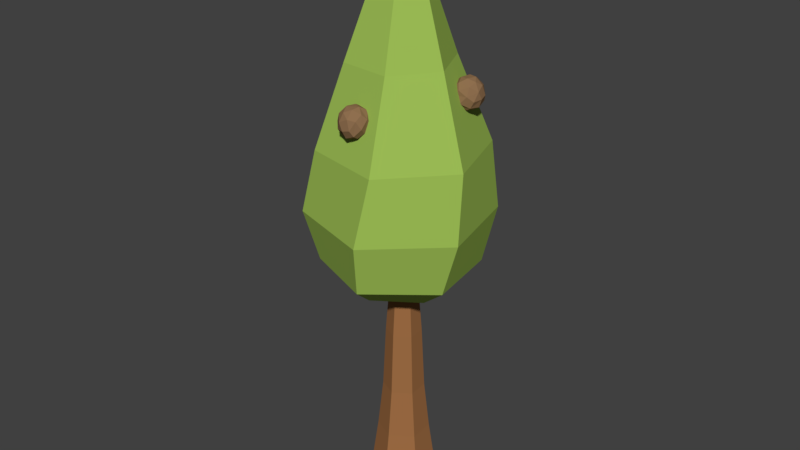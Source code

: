 # Source: MeatballTree_Adult.blend  (saved by Blender 2.79.0; exported with 4.5.12 LTS)
import bpy
from mathutils import Matrix  # noqa: F401  (used for matrix-valued properties, if any)

bpy.ops.wm.read_factory_settings(use_empty=True)
scene = bpy.context.scene
scene.name = 'Scene'

# ---- collections
col_collection_1 = bpy.data.collections.new('Collection 1'); scene.collection.children.link(col_collection_1)

# ---- materials (node trees are filled in below, after node groups)
mat_meatball = bpy.data.materials.new('Meatball')
mat_meatball.alpha_threshold = 0.0
mat_meatball.use_transparent_shadow = False
mat_meatball.diffuse_color = (0.2738, 0.1579, 0.07874, 1.0)
mat_meatball.roughness = 0.5
mat_meatballtree_green = bpy.data.materials.new('MeatballTree_Green')
mat_meatballtree_green.alpha_threshold = 0.0
mat_meatballtree_green.use_transparent_shadow = False
mat_meatballtree_green.diffuse_color = (0.3396, 0.5173, 0.09216, 1.0)
mat_meatballtree_green.roughness = 0.5
mat_meatballtree_brown = bpy.data.materials.new('MeatballTree_Brown')
mat_meatballtree_brown.alpha_threshold = 0.0
mat_meatballtree_brown.use_transparent_shadow = False
mat_meatballtree_brown.diffuse_color = (0.3506, 0.1559, 0.05916, 1.0)
mat_meatballtree_brown.roughness = 0.5

# ---- material node trees

# ---- world
world_world = bpy.data.worlds.new('World'); scene.world = world_world
world_world.color = (0.05088, 0.05088, 0.05088)
world_world.use_sun_shadow = False
world_world.sun_shadow_jitter_overblur = 0.0
world_world.cycles.sampling_method = 'MANUAL'

# ---- meshes
me_icosphere_001 = bpy.data.meshes.new('Icosphere.001')
me_icosphere_001.from_pydata([(0.4949, 1.911, 0.6485), (0.792, 1.705, 0.6252), (0.615, 1.77, 0.3054), (0.2816, 1.774, 0.378), (0.2328, 1.71, 0.7545), (0.5655, 1.668, 0.8734), (0.8022, 1.415, 0.5901), (0.6302, 1.501, 0.2468), (0.2716, 1.521, 0.3024), (0.2092, 1.448, 0.6661), (0.5432, 1.39, 0.832), (0.4877, 1.354, 0.5169), (0.5126, 1.898, 0.4471), (0.6544, 1.871, 0.5926), (0.7263, 1.769, 0.4405), (0.7242, 1.713, 0.7657), (0.5828, 1.834, 0.7761), (0.3456, 1.885, 0.5597), (0.4301, 1.804, 0.3126), (0.3765, 1.843, 0.763), (0.2198, 1.778, 0.5903), (0.3814, 1.711, 0.8663), (0.7527, 1.514, 0.7824), (0.5578, 1.51, 0.8813), (0.7978, 1.577, 0.3933), (0.8367, 1.536, 0.611), (0.4354, 1.646, 0.2121), (0.636, 1.627, 0.2375), (0.1523, 1.623, 0.4985), (0.2482, 1.644, 0.3104), (0.3345, 1.525, 0.8701), (0.1882, 1.567, 0.72), (0.6933, 1.374, 0.7495), (0.7663, 1.429, 0.4144), (0.4642, 1.499, 0.2259), (0.1957, 1.479, 0.4497), (0.3389, 1.39, 0.7857), (0.6585, 1.342, 0.6117), (0.4643, 1.337, 0.7064), (0.6196, 1.393, 0.3893), (0.4026, 1.423, 0.3456), (0.3047, 1.387, 0.5427), (-0.03473, -1.748, 2.239), (-0.2851, -1.511, 2.129), (-0.1758, -1.759, 1.875), (0.1575, -1.811, 1.928), (0.2752, -1.593, 2.222), (-0.02045, -1.42, 2.318), (-0.2429, -1.278, 1.956), (-0.1461, -1.554, 1.693), (0.2057, -1.634, 1.738), (0.3365, -1.417, 2.016), (0.0501, -1.208, 2.145), (0.0625, -1.339, 1.851), (-0.08019, -1.827, 2.057), (-0.1897, -1.701, 2.176), (-0.2625, -1.668, 1.997), (-0.1994, -1.468, 2.252), (-0.08505, -1.602, 2.315), (0.1013, -1.805, 2.143), (-0.002252, -1.83, 1.891), (0.1109, -1.666, 2.301), (0.249, -1.731, 2.112), (0.1483, -1.505, 2.326), (-0.1849, -1.284, 2.17), (0.01976, -1.283, 2.247), (-0.3008, -1.509, 1.864), (-0.2969, -1.362, 2.035), (0.008577, -1.741, 1.726), (-0.1781, -1.664, 1.747), (0.331, -1.659, 1.954), (0.2052, -1.74, 1.804), (0.231, -1.357, 2.236), (0.3414, -1.499, 2.121), (-0.1047, -1.196, 2.071), (-0.2378, -1.381, 1.809), (0.01181, -1.604, 1.668), (0.3102, -1.548, 1.842), (0.2407, -1.28, 2.097), (-0.08598, -1.242, 1.934), (0.1176, -1.242, 2.007), (-0.09252, -1.399, 1.764), (0.105, -1.498, 1.732), (0.2371, -1.4, 1.883), (-1.944, -0.6797, -0.8727), (-1.992, -0.3217, -0.8962), (-1.921, -0.4965, -1.216), (-1.7, -0.7456, -1.143), (-1.619, -0.7382, -0.7667), (-1.812, -0.4641, -0.6479), (-1.785, -0.1188, -0.9314), (-1.732, -0.3041, -1.275), (-1.506, -0.583, -1.219), (-1.409, -0.5792, -0.8552), (-1.591, -0.2931, -0.6895), (-1.528, -0.3105, -1.005), (-1.947, -0.6581, -1.074), (-2.022, -0.5348, -0.9286), (-1.995, -0.4134, -1.081), (-1.952, -0.3768, -0.7557), (-1.947, -0.5631, -0.7452), (-1.825, -0.7728, -0.9615), (-1.822, -0.656, -1.209), (-1.815, -0.7218, -0.7581), (-1.661, -0.7939, -0.9308), (-1.72, -0.6288, -0.6549), (-1.824, -0.2215, -0.739), (-1.69, -0.3629, -0.6401), (-1.901, -0.231, -1.128), (-1.897, -0.1743, -0.9104), (-1.708, -0.5454, -1.309), (-1.83, -0.3848, -1.284), (-1.501, -0.7397, -1.023), (-1.581, -0.6826, -1.211), (-1.551, -0.5387, -0.6512), (-1.484, -0.6751, -0.8012), (-1.68, -0.1713, -0.772), (-1.771, -0.155, -1.107), (-1.619, -0.4257, -1.295), (-1.423, -0.6102, -1.072), (-1.454, -0.4442, -0.7357), (-1.634, -0.1762, -0.9098), (-1.5, -0.3163, -0.8151), (-1.645, -0.2391, -1.132), (-1.521, -0.4195, -1.176), (-1.429, -0.4679, -0.9787), (-0.2104, 0.2717, 4.919), (-0.4293, 0.8908, 2.906), (-0.4413, 1.568, 1.096), (-0.4367, 1.829, -0.3479), (-0.2454, 1.545, -1.533), (0.2134, 0.2801, 4.919), (0.6995, 0.7738, 2.906), (1.311, 1.193, 1.096), (1.49, 1.236, -0.3476), (0.4327, -0.08269, 4.919), (1.163, -0.2622, 2.906), (1.861, -0.5119, 1.097), (1.941, -0.7288, -0.3469), (0.00782, -0.1358, 5.78), (0.2281, -0.454, 4.919), (0.4969, -1.181, 2.907), (0.6602, -1.841, 1.097), (0.4638, -2.101, -0.3465), (-0.1958, -0.4624, 4.919), (-0.6319, -1.064, 2.906), (-1.092, -1.466, 1.097), (-1.463, -1.509, -0.3468), (-0.415, -0.09961, 4.919), (-1.095, -0.02832, 2.906), (-1.642, 0.239, 1.096), (-1.913, 0.4567, -0.3475), (1.34, 0.9295, -1.533), (1.6, -0.7511, -1.533), (0.2747, -1.817, -1.532), (-1.311, -1.202, -1.533), (-1.571, 0.479, -1.533), (-0.1823, 1.115, -2.09), (0.8407, 0.6301, -2.09), (0.9326, -0.4981, -2.09), (0.001505, -1.142, -2.089), (-1.021, -0.6573, -2.09), (-1.113, 0.4709, -2.09), (-0.4761, 0.2693, -2.449), (-0.4395, -0.1544, -2.449), (-0.1274, 0.5128, -2.45), (-0.05433, -0.3347, -2.449), (0.2944, -0.09117, -2.449), (0.2578, 0.3325, -2.449), (-0.1355, 0.9181, -7.301), (-0.0983, 0.3971, -2.39), (0.6241, 0.5493, -7.301), (0.1899, 0.2572, -2.39), (0.6845, -0.2929, -7.301), (0.2128, -0.06241, -2.39), (-0.01473, -0.7663, -7.301), (-0.05249, -0.242, -2.39), (-0.7743, -0.3975, -7.301), (-0.3407, -0.1021, -2.39), (-0.8346, 0.4447, -7.301), (-0.3636, 0.2175, -2.39), (-0.1168, 0.657, -5.958), (-0.1084, 0.5398, -4.846), (-0.1036, 0.4713, -3.391), (0.2518, 0.2987, -3.391), (0.3092, 0.337, -4.846), (0.4069, 0.4027, -5.958), (0.2801, -0.09537, -3.391), (0.3424, -0.1261, -4.846), (0.4485, -0.1779, -5.958), (-0.04709, -0.3169, -3.391), (-0.04205, -0.3864, -4.846), (-0.03356, -0.5043, -5.958), (-0.4025, -0.1443, -3.391), (-0.4597, -0.1836, -4.846), (-0.5572, -0.25, -5.958), (-0.4307, 0.2498, -3.391), (-0.4929, 0.2795, -4.846), (-0.5988, 0.3306, -5.958), (0.5359, 0.4897, -7.074), (0.5887, -0.2464, -7.074), (-0.02236, -0.66, -7.074), (-0.6861, -0.3377, -7.074), (-0.7389, 0.3983, -7.074), (-0.1279, 0.812, -7.075), (1.435, 0.3794, 2.584), (1.23, 0.1175, 2.442), (1.506, 0.2416, 2.227), (1.531, 0.5768, 2.286), (1.267, 0.6807, 2.546), (1.098, 0.3756, 2.616), (1.022, 0.1484, 2.238), (1.328, 0.2616, 2.017), (1.381, 0.6168, 2.072), (1.12, 0.7339, 2.316), (0.9101, 0.4359, 2.414), (1.081, 0.4573, 2.142), (1.541, 0.3395, 2.416), (1.405, 0.2225, 2.516), (1.402, 0.1493, 2.334), (1.166, 0.1999, 2.558), (1.282, 0.3208, 2.639), (1.497, 0.519, 2.498), (1.564, 0.4186, 2.252), (1.338, 0.5201, 2.634), (1.421, 0.6627, 2.457), (1.172, 0.5485, 2.636), (0.9946, 0.2051, 2.45), (0.9712, 0.4089, 2.526), (1.266, 0.1034, 2.179), (1.097, 0.09838, 2.328), (1.499, 0.4258, 2.076), (1.43, 0.2351, 2.086), (1.368, 0.7417, 2.29), (1.477, 0.6216, 2.153), (1.035, 0.6239, 2.526), (1.185, 0.7425, 2.432), (0.9168, 0.2812, 2.339), (1.145, 0.16, 2.107), (1.371, 0.422, 1.999), (1.276, 0.7158, 2.163), (0.9781, 0.6304, 2.377), (0.9813, 0.3033, 2.21), (0.9596, 0.506, 2.282), (1.161, 0.3063, 2.064), (1.253, 0.5091, 2.047), (1.127, 0.6347, 2.182)], [], [(0, 13, 12), (1, 13, 15), (0, 12, 17), (0, 17, 19), (0, 19, 16), (1, 15, 22), (2, 14, 24), (3, 18, 26), (4, 20, 28), (5, 21, 30), (1, 22, 25), (2, 24, 27), (3, 26, 29), (4, 28, 31), (5, 30, 23), (6, 32, 37), (7, 33, 39), (8, 34, 40), (9, 35, 41), (10, 36, 38), (38, 41, 11), (38, 36, 41), (36, 9, 41), (41, 40, 11), (41, 35, 40), (35, 8, 40), (40, 39, 11), (40, 34, 39), (34, 7, 39), (39, 37, 11), (39, 33, 37), (33, 6, 37), (37, 38, 11), (37, 32, 38), (32, 10, 38), (23, 36, 10), (23, 30, 36), (30, 9, 36), (31, 35, 9), (31, 28, 35), (28, 8, 35), (29, 34, 8), (29, 26, 34), (26, 7, 34), (27, 33, 7), (27, 24, 33), (24, 6, 33), (25, 32, 6), (25, 22, 32), (22, 10, 32), (30, 31, 9), (30, 21, 31), (21, 4, 31), (28, 29, 8), (28, 20, 29), (20, 3, 29), (26, 27, 7), (26, 18, 27), (18, 2, 27), (24, 25, 6), (24, 14, 25), (14, 1, 25), (22, 23, 10), (22, 15, 23), (15, 5, 23), (16, 21, 5), (16, 19, 21), (19, 4, 21), (19, 20, 4), (19, 17, 20), (17, 3, 20), (17, 18, 3), (17, 12, 18), (12, 2, 18), (15, 16, 5), (15, 13, 16), (13, 0, 16), (12, 14, 2), (12, 13, 14), (13, 1, 14), (42, 55, 54), (43, 55, 57), (42, 54, 59), (42, 59, 61), (42, 61, 58), (43, 57, 64), (44, 56, 66), (45, 60, 68), (46, 62, 70), (47, 63, 72), (43, 64, 67), (44, 66, 69), (45, 68, 71), (46, 70, 73), (47, 72, 65), (48, 74, 79), (49, 75, 81), (50, 76, 82), (51, 77, 83), (52, 78, 80), (80, 83, 53), (80, 78, 83), (78, 51, 83), (83, 82, 53), (83, 77, 82), (77, 50, 82), (82, 81, 53), (82, 76, 81), (76, 49, 81), (81, 79, 53), (81, 75, 79), (75, 48, 79), (79, 80, 53), (79, 74, 80), (74, 52, 80), (65, 78, 52), (65, 72, 78), (72, 51, 78), (73, 77, 51), (73, 70, 77), (70, 50, 77), (71, 76, 50), (71, 68, 76), (68, 49, 76), (69, 75, 49), (69, 66, 75), (66, 48, 75), (67, 74, 48), (67, 64, 74), (64, 52, 74), (72, 73, 51), (72, 63, 73), (63, 46, 73), (70, 71, 50), (70, 62, 71), (62, 45, 71), (68, 69, 49), (68, 60, 69), (60, 44, 69), (66, 67, 48), (66, 56, 67), (56, 43, 67), (64, 65, 52), (64, 57, 65), (57, 47, 65), (58, 63, 47), (58, 61, 63), (61, 46, 63), (61, 62, 46), (61, 59, 62), (59, 45, 62), (59, 60, 45), (59, 54, 60), (54, 44, 60), (57, 58, 47), (57, 55, 58), (55, 42, 58), (54, 56, 44), (54, 55, 56), (55, 43, 56), (84, 97, 96), (85, 97, 99), (84, 96, 101), (84, 101, 103), (84, 103, 100), (85, 99, 106), (86, 98, 108), (87, 102, 110), (88, 104, 112), (89, 105, 114), (85, 106, 109), (86, 108, 111), (87, 110, 113), (88, 112, 115), (89, 114, 107), (90, 116, 121), (91, 117, 123), (92, 118, 124), (93, 119, 125), (94, 120, 122), (122, 125, 95), (122, 120, 125), (120, 93, 125), (125, 124, 95), (125, 119, 124), (119, 92, 124), (124, 123, 95), (124, 118, 123), (118, 91, 123), (123, 121, 95), (123, 117, 121), (117, 90, 121), (121, 122, 95), (121, 116, 122), (116, 94, 122), (107, 120, 94), (107, 114, 120), (114, 93, 120), (115, 119, 93), (115, 112, 119), (112, 92, 119), (113, 118, 92), (113, 110, 118), (110, 91, 118), (111, 117, 91), (111, 108, 117), (108, 90, 117), (109, 116, 90), (109, 106, 116), (106, 94, 116), (114, 115, 93), (114, 105, 115), (105, 88, 115), (112, 113, 92), (112, 104, 113), (104, 87, 113), (110, 111, 91), (110, 102, 111), (102, 86, 111), (108, 109, 90), (108, 98, 109), (98, 85, 109), (106, 107, 94), (106, 99, 107), (99, 89, 107), (100, 105, 89), (100, 103, 105), (103, 88, 105), (103, 104, 88), (103, 101, 104), (101, 87, 104), (101, 102, 87), (101, 96, 102), (96, 86, 102), (99, 100, 89), (99, 97, 100), (97, 84, 100), (96, 98, 86), (96, 97, 98), (97, 85, 98), (134, 138, 153, 152), (128, 127, 132, 133), (126, 139, 131), (129, 128, 133, 134), (127, 126, 131, 132), (134, 133, 137, 138), (132, 131, 135, 136), (147, 151, 156, 155), (133, 132, 136, 137), (131, 139, 135), (138, 137, 142, 143), (136, 135, 140, 141), (143, 147, 155, 154), (137, 136, 141, 142), (135, 139, 140), (143, 142, 146, 147), (141, 140, 144, 145), (138, 143, 154, 153), (142, 141, 145, 146), (140, 139, 144), (147, 146, 150, 151), (145, 144, 148, 149), (151, 129, 130, 156), (146, 145, 149, 150), (144, 139, 148), (151, 150, 128, 129), (149, 148, 126, 127), (129, 134, 152, 130), (150, 149, 127, 128), (148, 139, 126), (154, 155, 161, 160), (156, 130, 157, 162), (130, 152, 158, 157), (152, 153, 159, 158), (155, 156, 162, 161), (153, 154, 160, 159), (157, 158, 168, 165), (163, 165, 168, 167, 166, 164), (159, 160, 166, 167), (162, 157, 165, 163), (158, 159, 167, 168), (160, 161, 164, 166), (161, 162, 163, 164), (183, 170, 172, 184), (184, 172, 174, 187), (187, 174, 176, 190), (190, 176, 178, 193), (172, 170, 180, 178, 176, 174), (193, 178, 180, 196), (196, 180, 170, 183), (169, 171, 173, 175, 177, 179), (203, 198, 181, 204), (198, 197, 182, 181), (197, 196, 183, 182), (202, 195, 198, 203), (195, 194, 197, 198), (194, 193, 196, 197), (201, 192, 195, 202), (192, 191, 194, 195), (191, 190, 193, 194), (200, 189, 192, 201), (189, 188, 191, 192), (188, 187, 190, 191), (199, 186, 189, 200), (186, 185, 188, 189), (185, 184, 187, 188), (204, 181, 186, 199), (181, 182, 185, 186), (182, 183, 184, 185), (169, 204, 199, 171), (171, 199, 200, 173), (173, 200, 201, 175), (175, 201, 202, 177), (177, 202, 203, 179), (179, 203, 204, 169), (205, 218, 217), (206, 218, 220), (205, 217, 222), (205, 222, 224), (205, 224, 221), (206, 220, 227), (207, 219, 229), (208, 223, 231), (209, 225, 233), (210, 226, 235), (206, 227, 230), (207, 229, 232), (208, 231, 234), (209, 233, 236), (210, 235, 228), (211, 237, 242), (212, 238, 244), (213, 239, 245), (214, 240, 246), (215, 241, 243), (243, 246, 216), (243, 241, 246), (241, 214, 246), (246, 245, 216), (246, 240, 245), (240, 213, 245), (245, 244, 216), (245, 239, 244), (239, 212, 244), (244, 242, 216), (244, 238, 242), (238, 211, 242), (242, 243, 216), (242, 237, 243), (237, 215, 243), (228, 241, 215), (228, 235, 241), (235, 214, 241), (236, 240, 214), (236, 233, 240), (233, 213, 240), (234, 239, 213), (234, 231, 239), (231, 212, 239), (232, 238, 212), (232, 229, 238), (229, 211, 238), (230, 237, 211), (230, 227, 237), (227, 215, 237), (235, 236, 214), (235, 226, 236), (226, 209, 236), (233, 234, 213), (233, 225, 234), (225, 208, 234), (231, 232, 212), (231, 223, 232), (223, 207, 232), (229, 230, 211), (229, 219, 230), (219, 206, 230), (227, 228, 215), (227, 220, 228), (220, 210, 228), (221, 226, 210), (221, 224, 226), (224, 209, 226), (224, 225, 209), (224, 222, 225), (222, 208, 225), (222, 223, 208), (222, 217, 223), (217, 207, 223), (220, 221, 210), (220, 218, 221), (218, 205, 221), (217, 219, 207), (217, 218, 219), (218, 206, 219)])
me_icosphere_001.polygons.foreach_set('material_index', [0, 0, 0, 0, 0, 0, 0, 0, 0, 0, 0, 0, 0, 0, 0, 0, 0, 0, 0, 0, 0, 0, 0, 0, 0, 0, 0, 0, 0, 0, 0, 0, 0, 0, 0, 0, 0, 0, 0, 0, 0, 0, 0, 0, 0, 0, 0, 0, 0, 0, 0, 0, 0, 0, 0, 0, 0, 0, 0, 0, 0, 0, 0, 0, 0, 0, 0, 0, 0, 0, 0, 0, 0, 0, 0, 0, 0, 0, 0, 0, 0, 0, 0, 0, 0, 0, 0, 0, 0, 0, 0, 0, 0, 0, 0, 0, 0, 0, 0, 0, 0, 0, 0, 0, 0, 0, 0, 0, 0, 0, 0, 0, 0, 0, 0, 0, 0, 0, 0, 0, 0, 0, 0, 0, 0, 0, 0, 0, 0, 0, 0, 0, 0, 0, 0, 0, 0, 0, 0, 0, 0, 0, 0, 0, 0, 0, 0, 0, 0, 0, 0, 0, 0, 0, 0, 0, 0, 0, 0, 0, 0, 0, 0, 0, 0, 0, 0, 0, 0, 0, 0, 0, 0, 0, 0, 0, 0, 0, 0, 0, 0, 0, 0, 0, 0, 0, 0, 0, 0, 0, 0, 0, 0, 0, 0, 0, 0, 0, 0, 0, 0, 0, 0, 0, 0, 0, 0, 0, 0, 0, 0, 0, 0, 0, 0, 0, 0, 0, 0, 0, 0, 0, 0, 0, 0, 0, 0, 0, 0, 0, 0, 0, 0, 0, 0, 0, 0, 0, 0, 0, 1, 1, 1, 1, 1, 1, 1, 1, 1, 1, 1, 1, 1, 1, 1, 1, 1, 1, 1, 1, 1, 1, 1, 1, 1, 1, 1, 1, 1, 1, 1, 1, 1, 1, 1, 1, 1, 1, 1, 1, 1, 1, 1, 2, 2, 2, 2, 2, 2, 2, 2, 2, 2, 2, 2, 2, 2, 2, 2, 2, 2, 2, 2, 2, 2, 2, 2, 2, 2, 2, 2, 2, 2, 2, 2, 0, 0, 0, 0, 0, 0, 0, 0, 0, 0, 0, 0, 0, 0, 0, 0, 0, 0, 0, 0, 0, 0, 0, 0, 0, 0, 0, 0, 0, 0, 0, 0, 0, 0, 0, 0, 0, 0, 0, 0, 0, 0, 0, 0, 0, 0, 0, 0, 0, 0, 0, 0, 0, 0, 0, 0, 0, 0, 0, 0, 0, 0, 0, 0, 0, 0, 0, 0, 0, 0, 0, 0, 0, 0, 0, 0, 0, 0, 0, 0])
me_icosphere_001.materials.append(mat_meatball)
me_icosphere_001.materials.append(mat_meatballtree_green)
me_icosphere_001.materials.append(mat_meatballtree_brown)
me_icosphere_001.use_remesh_preserve_volume = False
me_icosphere_001.use_remesh_preserve_attributes = False
me_icosphere_001.use_mirror_vertex_groups = False
me_icosphere_001.update()
me_icosphere_001.normals_split_custom_set([tuple(v) for v in zip(*[iter([0.2298, 0.9723, -0.04187, 0.2298, 0.9723, -0.04187, 0.2298, 0.9723, -0.04187, 0.7021, 0.6438, 0.3041, 0.7021, 0.6438, 0.3041, 0.7021, 0.6438, 0.3041, -0.1276, 0.989, -0.07429, -0.1276, 0.989, -0.07429, -0.1276, 0.989, -0.07429, -0.3004, 0.9244, 0.2351, -0.3004, 0.9244, 0.2351, -0.3004, 0.9244, 0.2351, 0.004826, 0.8589, 0.5122, 0.004826, 0.8589, 0.5122, 0.004826, 0.8589, 0.5122, 0.8921, 0.163, 0.4215, 0.8921, 0.163, 0.4215, 0.8921, 0.163, 0.4215, 0.7075, 0.405, -0.5791, 0.7075, 0.405, -0.5791, 0.7075, 0.405, -0.5791, -0.4332, 0.4723, -0.7676, -0.4332, 0.4723, -0.7676, -0.4332, 0.4723, -0.7676, -0.9362, 0.2918, 0.1958, -0.9362, 0.2918, 0.1958, -0.9362, 0.2918, 0.1958, -0.03203, 0.02861, 0.9991, -0.03203, 0.02861, 0.9991, -0.03203, 0.02861, 0.9991, 0.8712, 0.192, 0.4518, 0.8712, 0.192, 0.4518, 0.8712, 0.192, 0.4518, 0.6992, 0.3872, -0.601, 0.6992, 0.3872, -0.601, 0.6992, 0.3872, -0.601, -0.4062, 0.5005, -0.7645, -0.4062, 0.5005, -0.7645, -0.4062, 0.5005, -0.7645, -0.9457, 0.2436, 0.2151, -0.9457, 0.2436, 0.2151, -0.9457, 0.2436, 0.2151, -0.04649, 0.052, 0.9976, -0.04649, 0.052, 0.9976, -0.04649, 0.052, 0.9976, 0.46, -0.8839, 0.08378, 0.46, -0.8839, 0.08378, 0.46, -0.8839, 0.08378, 0.2883, -0.7729, -0.5652, 0.2883, -0.7729, -0.5652, 0.2883, -0.7729, -0.5652, -0.3288, -0.7089, -0.624, -0.3288, -0.7089, -0.624, -0.3288, -0.7089, -0.624, -0.602, -0.7948, -0.07625, -0.602, -0.7948, -0.07625, -0.602, -0.7948, -0.07625, -0.09841, -0.8952, 0.4347, -0.09841, -0.8952, 0.4347, -0.09841, -0.8952, 0.4347, -0.1909, -0.9754, -0.1102, -0.1909, -0.9754, -0.1102, -0.1909, -0.9754, -0.1102, -0.3521, -0.9341, 0.0595, -0.3521, -0.9341, 0.0595, -0.3521, -0.9341, 0.0595, -0.4631, -0.8832, 0.0746, -0.4631, -0.8832, 0.0746, -0.4631, -0.8832, 0.0746, -0.2073, -0.9397, -0.2721, -0.2073, -0.9397, -0.2721, -0.2073, -0.9397, -0.2721, -0.4059, -0.8429, -0.3533, -0.4059, -0.8429, -0.3533, -0.4059, -0.8429, -0.3533, -0.4376, -0.7777, -0.4514, -0.4376, -0.7777, -0.4514, -0.4376, -0.7777, -0.4514, -0.05814, -0.9368, -0.3451, -0.05814, -0.9368, -0.3451, -0.05814, -0.9368, -0.3451, -0.005388, -0.8404, -0.5419, -0.005388, -0.8404, -0.5419, -0.005388, -0.8404, -0.5419, 0.08397, -0.7967, -0.5985, 0.08397, -0.7967, -0.5985, 0.08397, -0.7967, -0.5985, 0.0617, -0.9709, -0.2315, 0.0617, -0.9709, -0.2315, 0.0617, -0.9709, -0.2315, 0.2737, -0.9264, -0.2585, 0.2737, -0.9264, -0.2585, 0.2737, -0.9264, -0.2585, 0.4268, -0.8903, -0.1589, 0.4268, -0.8903, -0.1589, 0.4268, -0.8903, -0.1589, -0.01819, -0.9957, -0.09067, -0.01819, -0.9957, -0.09067, -0.01819, -0.9957, -0.09067, 0.1183, -0.9745, 0.1905, 0.1183, -0.9745, 0.1905, 0.1183, -0.9745, 0.1905, 0.0848, -0.9375, 0.3374, 0.0848, -0.9375, 0.3374, 0.0848, -0.9375, 0.3374, -0.2069, -0.351, 0.9132, -0.2069, -0.351, 0.9132, -0.2069, -0.351, 0.9132, -0.08006, -0.5284, 0.8452, -0.08006, -0.5284, 0.8452, -0.08006, -0.5284, 0.8452, -0.7118, -0.3882, 0.5853, -0.7124, -0.3862, 0.586, -0.7125, -0.3872, 0.5852, -0.9816, -0.188, 0.03433, -0.9816, -0.188, 0.03433, -0.9816, -0.188, 0.03433, -0.948, -0.3093, 0.07492, -0.948, -0.3093, 0.07492, -0.948, -0.3093, 0.07492, -0.8724, -0.09989, -0.4785, -0.8724, -0.09989, -0.4785, -0.8724, -0.09989, -0.4785, -0.37, -0.009519, -0.929, -0.37, -0.009519, -0.929, -0.37, -0.009519, -0.929, -0.4568, -0.1724, -0.8727, -0.4568, -0.1724, -0.8727, -0.4568, -0.1724, -0.8727, 0.1215, -0.07314, -0.9899, 0.1242, -0.06302, -0.9903, 0.1254, -0.06877, -0.9897, 0.7563, -0.08213, -0.6491, 0.7563, -0.08213, -0.6491, 0.7563, -0.08213, -0.6491, 0.633, -0.2407, -0.7358, 0.633, -0.2407, -0.7358, 0.633, -0.2407, -0.7358, 0.9485, -0.234, -0.2134, 0.9489, -0.2326, -0.2131, 0.9488, -0.2334, -0.2129, 0.8193, -0.3178, 0.4772, 0.8193, -0.3178, 0.4772, 0.8193, -0.3178, 0.4772, 0.8294, -0.4347, 0.3509, 0.8294, -0.4347, 0.3509, 0.8294, -0.4347, 0.3509, 0.416, -0.3718, 0.8299, 0.416, -0.3718, 0.8299, 0.416, -0.3718, 0.8299, -0.7111, -0.3906, 0.5847, -0.7111, -0.3895, 0.5853, -0.7118, -0.3884, 0.5852, -0.6771, 0.1859, 0.712, -0.6771, 0.1859, 0.712, -0.6771, 0.1859, 0.712, -0.6011, -0.004881, 0.7991, -0.6011, -0.004881, 0.7991, -0.6011, -0.004881, 0.7991, -0.8764, -0.137, -0.4616, -0.8764, -0.137, -0.4616, -0.8764, -0.137, -0.4616, -0.774, 0.5366, -0.3362, -0.774, 0.5366, -0.3362, -0.774, 0.5366, -0.3362, -0.8914, 0.3666, -0.2665, -0.8914, 0.3666, -0.2665, -0.8914, 0.3666, -0.2665, 0.1184, -0.0839, -0.9894, 0.1186, -0.07807, -0.9899, 0.1224, -0.07363, -0.9897, 0.154, 0.533, -0.832, 0.154, 0.533, -0.832, 0.154, 0.533, -0.832, 0.04328, 0.433, -0.9003, 0.04328, 0.433, -0.9003, 0.04328, 0.433, -0.9003, 0.948, -0.2355, -0.214, 0.9482, -0.2347, -0.2139, 0.9485, -0.2341, -0.2134, 0.9252, 0.3672, -0.09573, 0.9252, 0.3672, -0.09573, 0.9252, 0.3672, -0.09573, 0.9336, 0.2661, -0.2398, 0.9336, 0.2661, -0.2398, 0.9336, 0.2661, -0.2398, 0.4233, -0.3888, 0.8183, 0.4233, -0.3888, 0.8183, 0.4233, -0.3888, 0.8183, 0.4458, 0.138, 0.8844, 0.4458, 0.138, 0.8844, 0.4458, 0.138, 0.8844, 0.5588, 0.01414, 0.8292, 0.5588, 0.01414, 0.8292, 0.5588, 0.01414, 0.8292, 0.08125, 0.4978, 0.8635, 0.08125, 0.4978, 0.8635, 0.08125, 0.4978, 0.8635, -0.02325, 0.6138, 0.7891, -0.02325, 0.6138, 0.7891, -0.02325, 0.6138, 0.7891, -0.5178, 0.5135, 0.6842, -0.5178, 0.5135, 0.6842, -0.5178, 0.5135, 0.6842, -0.652, 0.6802, 0.335, -0.652, 0.6802, 0.335, -0.652, 0.6802, 0.335, -0.5914, 0.7676, 0.2471, -0.5914, 0.7676, 0.2471, -0.5914, 0.7676, 0.2471, -0.662, 0.7205, -0.2067, -0.662, 0.7205, -0.2067, -0.662, 0.7205, -0.2067, -0.3464, 0.8499, -0.397, -0.3464, 0.8499, -0.397, -0.3464, 0.8499, -0.397, -0.3331, 0.8563, -0.3946, -0.3331, 0.8563, -0.3946, -0.3331, 0.8563, -0.3946, 0.1171, 0.7786, -0.6166, 0.1171, 0.7786, -0.6166, 0.1171, 0.7786, -0.6166, 0.4236, 0.4249, 0.8, 0.4236, 0.4249, 0.8, 0.4236, 0.4249, 0.8, 0.6189, 0.6883, 0.3783, 0.6189, 0.6883, 0.3783, 0.6189, 0.6883, 0.3783, 0.3319, 0.892, 0.3068, 0.3319, 0.892, 0.3068, 0.3319, 0.892, 0.3068, 0.469, 0.7976, -0.3794, 0.469, 0.7976, -0.3794, 0.469, 0.7976, -0.3794, 0.4823, 0.8166, -0.3171, 0.4823, 0.8166, -0.3171, 0.4823, 0.8166, -0.3171, 0.7731, 0.6318, -0.05616, 0.7731, 0.6318, -0.05616, 0.7731, 0.6318, -0.05616, -0.4217, -0.7879, 0.4487, -0.4217, -0.7879, 0.4487, -0.4217, -0.7879, 0.4487, -0.7607, -0.2304, 0.6068, -0.7607, -0.2304, 0.6068, -0.7607, -0.2304, 0.6068, -0.08402, -0.9058, 0.4152, -0.08402, -0.9058, 0.4152, -0.08402, -0.9058, 0.4152, 0.1436, -0.7493, 0.6465, 0.1436, -0.7493, 0.6465, 0.1436, -0.7493, 0.6465, -0.09643, -0.4886, 0.8672, -0.09643, -0.4886, 0.8672, -0.09643, -0.4886, 0.8672, -0.8312, 0.2797, 0.4805, -0.8312, 0.2797, 0.4805, -0.8312, 0.2797, 0.4805, -0.8541, -0.4388, -0.2792, -0.8541, -0.4388, -0.2792, -0.8541, -0.4388, -0.2792, 0.2079, -0.8668, -0.4533, 0.2079, -0.8668, -0.4533, 0.2079, -0.8668, -0.4533, 0.8785, -0.3884, 0.2783, 0.8785, -0.3884, 0.2783, 0.8785, -0.3884, 0.2783, 0.1786, 0.4343, 0.8829, 0.1786, 0.4343, 0.8829, 0.1786, 0.4343, 0.8829, -0.8122, 0.264, 0.5203, -0.8122, 0.264, 0.5203, -0.8122, 0.264, 0.5203, -0.8459, -0.436, -0.3073, -0.8459, -0.436, -0.3073, -0.8459, -0.436, -0.3073, 0.1767, -0.8826, -0.4357, 0.1767, -0.8826, -0.4357, 0.1767, -0.8826, -0.4357, 0.9002, -0.3407, 0.2711, 0.9002, -0.3407, 0.2711, 0.9002, -0.3407, 0.2711, 0.1877, 0.4102, 0.8925, 0.1877, 0.4102, 0.8925, 0.1877, 0.4102, 0.8925, -0.2572, 0.9035, -0.343, -0.2572, 0.9035, -0.343, -0.2572, 0.9035, -0.343, -0.2125, 0.4636, -0.8602, -0.2125, 0.4636, -0.8602, -0.2125, 0.4636, -0.8602, 0.3632, 0.2288, -0.9032, 0.3632, 0.2288, -0.9032, 0.3632, 0.2288, -0.9032, 0.7287, 0.4898, -0.4786, 0.7287, 0.4898, -0.4786, 0.7287, 0.4898, -0.4786, 0.3395, 0.9384, -0.06382, 0.3395, 0.9384, -0.06382, 0.3395, 0.9384, -0.06382, 0.3614, 0.7291, -0.5812, 0.3614, 0.7291, -0.5812, 0.3614, 0.7291, -0.5812, 0.5352, 0.7334, -0.4192, 0.5352, 0.7334, -0.4192, 0.5352, 0.7334, -0.4192, 0.6349, 0.6697, -0.3853, 0.6349, 0.6697, -0.3853, 0.6349, 0.6697, -0.3853, 0.3453, 0.6191, -0.7053, 0.3453, 0.6191, -0.7053, 0.3453, 0.6191, -0.7053, 0.5059, 0.4498, -0.736, 0.5059, 0.4498, -0.736, 0.5059, 0.4498, -0.736, 0.5086, 0.3408, -0.7907, 0.5086, 0.3408, -0.7907, 0.5086, 0.3408, -0.7907, 0.1891, 0.6196, -0.7618, 0.1891, 0.6196, -0.7618, 0.1891, 0.6196, -0.7618, 0.08876, 0.459, -0.884, 0.08876, 0.459, -0.884, 0.08876, 0.459, -0.884, -0.01508, 0.4176, -0.9085, -0.01508, 0.4176, -0.9085, -0.01508, 0.4176, -0.9085, 0.0973, 0.7313, -0.6751, 0.0973, 0.7313, -0.6751, 0.0973, 0.7313, -0.6751, -0.1209, 0.7335, -0.6688, -0.1209, 0.7335, -0.6688, -0.1209, 0.7335, -0.6688, -0.261, 0.7873, -0.5586, -0.261, 0.7873, -0.5586, -0.261, 0.7873, -0.5586, 0.2012, 0.7983, -0.5676, 0.2012, 0.7983, -0.5676, 0.2012, 0.7983, -0.5676, 0.108, 0.9455, -0.3072, 0.108, 0.9455, -0.3072, 0.108, 0.9455, -0.3072, 0.1556, 0.9744, -0.1625, 0.1556, 0.9744, -0.1625, 0.1556, 0.9744, -0.1625, 0.41, 0.6731, 0.6155, 0.41, 0.6731, 0.6155, 0.41, 0.6731, 0.6155, 0.312, 0.8234, 0.474, 0.312, 0.8234, 0.474, 0.312, 0.8234, 0.474, 0.8558, 0.4264, 0.2927, 0.8561, 0.4249, 0.2943, 0.8563, 0.4253, 0.2931, 0.9928, -0.0677, -0.09916, 0.9928, -0.0677, -0.09916, 0.9928, -0.0677, -0.09916, 0.9906, 0.06249, -0.122, 0.9906, 0.06249, -0.122, 0.9906, 0.06249, -0.122, 0.791, -0.3549, -0.4984, 0.791, -0.3549, -0.4984, 0.791, -0.3549, -0.4984, 0.2175, -0.5175, -0.8276, 0.2175, -0.5175, -0.8276, 0.2175, -0.5175, -0.8276, 0.3426, -0.3745, -0.8616, 0.3426, -0.3745, -0.8616, 0.3426, -0.3745, -0.8616, -0.255, -0.3701, -0.8933, -0.2597, -0.3782, -0.8886, -0.2596, -0.3727, -0.8909, -0.8154, -0.04591, -0.577, -0.8154, -0.04591, -0.577, -0.8154, -0.04591, -0.577, -0.6779, 0.01765, -0.7349, -0.6779, 0.01765, -0.7349, -0.6779, 0.01765, -0.7349, -0.9046, 0.3341, -0.2649, -0.9052, 0.3331, -0.2639, -0.9049, 0.3339, -0.2641, -0.6569, 0.6957, 0.2906, -0.6569, 0.6957, 0.2906, -0.6569, 0.6957, 0.2906, -0.6628, 0.7385, 0.1237, -0.6628, 0.7385, 0.1237, -0.6628, 0.7385, 0.1237, -0.2017, 0.8063, 0.5561, -0.2017, 0.8063, 0.5561, -0.2017, 0.8063, 0.5561, 0.8555, 0.4283, 0.291, 0.8555, 0.4276, 0.2921, 0.8559, 0.4265, 0.2925, 0.7278, 0.006816, 0.6857, 0.7278, 0.006816, 0.6857, 0.7278, 0.006816, 0.6857, 0.7055, 0.2283, 0.6709, 0.7055, 0.2283, 0.6709, 0.7055, 0.2283, 0.6709, 0.8048, -0.3166, -0.5021, 0.8048, -0.3166, -0.5021, 0.8048, -0.3166, -0.5021, 0.5913, -0.8043, -0.0589, 0.5913, -0.8043, -0.0589, 0.5913, -0.8043, -0.0589, 0.7493, -0.6566, -0.0859, 0.7493, -0.6566, -0.0859, 0.7493, -0.6566, -0.0859, -0.2497, -0.3615, -0.8983, -0.2511, -0.3666, -0.8958, -0.2558, -0.3694, -0.8934, -0.3824, -0.8028, -0.4576, -0.3824, -0.8028, -0.4576, -0.3824, -0.8028, -0.4576, -0.2659, -0.7773, -0.5702, -0.2659, -0.7773, -0.5702, -0.2659, -0.7773, -0.5702, -0.9038, 0.335, -0.2661, -0.9042, 0.3344, -0.2657, -0.9045, 0.3342, -0.2649, -0.9832, -0.127, 0.1314, -0.9832, -0.127, 0.1314, -0.9832, -0.127, 0.1314, -0.9934, -0.1064, -0.04328, -0.9934, -0.1064, -0.04328, -0.9934, -0.1064, -0.04328, -0.2071, 0.8171, 0.538, -0.2071, 0.8171, 0.538, -0.2071, 0.8171, 0.538, -0.3232, 0.4064, 0.8546, -0.3232, 0.4064, 0.8546, -0.3232, 0.4064, 0.8546, -0.4166, 0.5137, 0.75, -0.4166, 0.5137, 0.75, -0.4166, 0.5137, 0.75, -0.04492, 0.0008482, 0.999, -0.04492, 0.0008482, 0.999, -0.04492, 0.0008482, 0.999, 0.02184, -0.1582, 0.9872, 0.02184, -0.1582, 0.9872, 0.02184, -0.1582, 0.9872, 0.5044, -0.2447, 0.8281, 0.5044, -0.2447, 0.8281, 0.5044, -0.2447, 0.8281, 0.5476, -0.5825, 0.6006, 0.5476, -0.5825, 0.6006, 0.5476, -0.5825, 0.6006, 0.4581, -0.6827, 0.5692, 0.4581, -0.6827, 0.5692, 0.4581, -0.6827, 0.5692, 0.4662, -0.8722, 0.1482, 0.4662, -0.8722, 0.1482, 0.4662, -0.8722, 0.1482, 0.1058, -0.9927, 0.05779, 0.1058, -0.9927, 0.05779, 0.1058, -0.9927, 0.05779, 0.09211, -0.9937, 0.06354, 0.09211, -0.9937, 0.06354, 0.09211, -0.9937, 0.06354, -0.3624, -0.9197, -0.151, -0.3624, -0.9197, -0.151, -0.3624, -0.9197, -0.151, -0.3716, 0.118, 0.9209, -0.3716, 0.118, 0.9209, -0.3716, 0.118, 0.9209, -0.6776, -0.2542, 0.6901, -0.6776, -0.2542, 0.6901, -0.6776, -0.2542, 0.6901, -0.4511, -0.5316, 0.7168, -0.4511, -0.5316, 0.7168, -0.4511, -0.5316, 0.7168, -0.6704, -0.7379, 0.07815, -0.6704, -0.7379, 0.07815, -0.6704, -0.7379, 0.07815, -0.6775, -0.7216, 0.1422, -0.6775, -0.7216, 0.1422, -0.6775, -0.7216, 0.1422, -0.8823, -0.3708, 0.2898, -0.8823, -0.3708, 0.2898, -0.8823, -0.3708, 0.2898, -0.8738, -0.4844, -0.04144, -0.8738, -0.4844, -0.04144, -0.8738, -0.4844, -0.04144, -0.9487, 0.0862, 0.3042, -0.9487, 0.0862, 0.3042, -0.9487, 0.0862, 0.3042, -0.6457, -0.7601, -0.07374, -0.6457, -0.7601, -0.07374, -0.6457, -0.7601, -0.07374, -0.4814, -0.8442, 0.2357, -0.4814, -0.8442, 0.2357, -0.4814, -0.8442, 0.2357, -0.6384, -0.5741, 0.5126, -0.6384, -0.5741, 0.5126, -0.6384, -0.5741, 0.5126, -0.7208, 0.5504, 0.4213, -0.7208, 0.5504, 0.4213, -0.7208, 0.5504, 0.4213, -0.7758, 0.2504, -0.5791, -0.7758, 0.2504, -0.5791, -0.7758, 0.2504, -0.5791, -0.05794, -0.6387, -0.7673, -0.05794, -0.6387, -0.7673, -0.05794, -0.6387, -0.7673, 0.4143, -0.8887, 0.1963, 0.4143, -0.8887, 0.1963, 0.4143, -0.8887, 0.1963, 0.0005406, -0.04234, 0.9991, 0.0005406, -0.04234, 0.9991, 0.0005406, -0.04234, 0.9991, -0.7283, 0.5154, 0.4516, -0.7283, 0.5154, 0.4516, -0.7283, 0.5154, 0.4516, -0.757, 0.2562, -0.601, -0.757, 0.2562, -0.601, -0.757, 0.2562, -0.601, -0.09692, -0.6378, -0.7641, -0.09692, -0.6378, -0.7641, -0.09692, -0.6378, -0.7641, 0.4564, -0.8633, 0.2156, 0.4564, -0.8633, 0.2156, 0.4564, -0.8633, 0.2156, -0.00703, -0.06878, 0.9976, -0.00703, -0.06878, 0.9976, -0.00703, -0.06878, 0.9976, 0.3442, 0.9352, 0.08316, 0.3442, 0.9352, 0.08316, 0.3442, 0.9352, 0.08316, 0.3776, 0.7331, -0.5657, 0.3776, 0.7331, -0.5657, 0.3776, 0.7331, -0.5657, 0.7455, 0.2335, -0.6242, 0.7455, 0.2335, -0.6242, 0.7455, 0.2335, -0.6242, 0.993, 0.08964, -0.07645, 0.993, 0.08964, -0.07645, 0.993, 0.08964, -0.07645, 0.7284, 0.5299, 0.4343, 0.7284, 0.5299, 0.4343, 0.7284, 0.5299, 0.4343, 0.8499, 0.5152, -0.1106, 0.8499, 0.5152, -0.1106, 0.8499, 0.5152, -0.1106, 0.9278, 0.3683, 0.05914, 0.9278, 0.3683, 0.05914, 0.9278, 0.3683, 0.05914, 0.9649, 0.2519, 0.0743, 0.9649, 0.2519, 0.0743, 0.9649, 0.2519, 0.0743, 0.8345, 0.4789, -0.2725, 0.8345, 0.4789, -0.2725, 0.8345, 0.4789, -0.2725, 0.8965, 0.2668, -0.3536, 0.8965, 0.2668, -0.3536, 0.8965, 0.2668, -0.3536, 0.8696, 0.1995, -0.4516, 0.8696, 0.1995, -0.4516, 0.8696, 0.1995, -0.4516, 0.7319, 0.5873, -0.3455, 0.7319, 0.5873, -0.3455, 0.7319, 0.5873, -0.3455, 0.6251, 0.5613, -0.5423, 0.6251, 0.5613, -0.5423, 0.6251, 0.5613, -0.5423, 0.5327, 0.598, -0.5989, 0.5327, 0.598, -0.5989, 0.5327, 0.598, -0.5989, 0.6765, 0.6989, -0.2321, 0.6765, 0.6989, -0.2321, 0.6765, 0.6989, -0.2321, 0.501, 0.8258, -0.259, 0.501, 0.8258, -0.259, 0.501, 0.8258, -0.259, 0.3712, 0.9148, -0.1595, 0.3712, 0.9148, -0.1595, 0.3712, 0.9148, -0.1595, 0.7487, 0.6566, -0.09118, 0.7487, 0.6566, -0.09118, 0.7487, 0.6566, -0.09118, 0.6412, 0.7435, 0.19, 0.6412, 0.7435, 0.19, 0.6412, 0.7435, 0.19, 0.6364, 0.6939, 0.3369, 0.6364, 0.6939, 0.3369, 0.6364, 0.6939, 0.3369, 0.399, 0.08375, 0.9131, 0.399, 0.08375, 0.9131, 0.399, 0.08375, 0.9131, 0.4448, 0.2969, 0.8449, 0.4448, 0.2969, 0.8449, 0.4448, 0.2969, 0.8449, 0.7663, -0.2648, 0.5854, 0.7651, -0.2666, 0.5861, 0.766, -0.266, 0.5853, 0.7997, -0.5994, 0.03458, 0.7997, -0.5994, 0.03458, 0.7997, -0.5994, 0.03458, 0.8668, -0.493, 0.0751, 0.8668, -0.493, 0.0751, 0.8668, -0.493, 0.0751, 0.661, -0.5783, -0.4782, 0.661, -0.5783, -0.4782, 0.661, -0.5783, -0.4782, 0.2559, -0.2678, -0.9289, 0.2559, -0.2678, -0.9289, 0.2559, -0.2678, -0.9289, 0.4348, -0.2224, -0.8726, 0.4348, -0.2224, -0.8726, 0.4348, -0.2224, -0.8726, -0.02785, 0.1385, -0.99, -0.03712, 0.1337, -0.9903, -0.03369, 0.1384, -0.9898, -0.4484, 0.6143, -0.6494, -0.4484, 0.6143, -0.6494, -0.4484, 0.6143, -0.6494, -0.2481, 0.6297, -0.7361, -0.2481, 0.6297, -0.7361, -0.2481, 0.6297, -0.7361, -0.4653, 0.8589, -0.2139, -0.4667, 0.8583, -0.2136, -0.466, 0.8587, -0.2133, -0.3163, 0.8202, 0.4767, -0.3163, 0.8202, 0.4767, -0.3163, 0.8202, 0.4767, -0.2366, 0.9062, 0.3504, -0.2366, 0.9062, 0.3504, -0.2366, 0.9062, 0.3504, -0.004843, 0.5584, 0.8295, -0.004843, 0.5584, 0.8295, -0.004843, 0.5584, 0.8295, 0.7675, -0.2627, 0.5847, 0.7668, -0.2635, 0.5853, 0.7664, -0.2647, 0.5852, 0.3183, -0.6255, 0.7123, 0.3183, -0.6255, 0.7123, 0.3183, -0.6255, 0.7123, 0.4083, -0.4409, 0.7993, 0.4083, -0.4409, 0.7993, 0.4083, -0.4409, 0.7993, 0.6911, -0.5563, -0.4614, 0.6911, -0.5563, -0.4614, 0.6911, -0.5563, -0.4614, 0.124, -0.9338, -0.3356, 0.124, -0.9338, -0.3356, 0.124, -0.9338, -0.3356, 0.3287, -0.9062, -0.266, 0.3287, -0.9062, -0.266, 0.3287, -0.9062, -0.266, -0.01776, 0.1434, -0.9895, -0.02219, 0.1396, -0.99, -0.02809, 0.1395, -0.9898, -0.4979, -0.2453, -0.8318, -0.4979, -0.2453, -0.8318, -0.4979, -0.2453, -0.8318, -0.3495, -0.26, -0.9001, -0.3495, -0.26, -0.9001, -0.3495, -0.26, -0.9001, -0.4638, 0.8596, -0.2144, -0.4646, 0.8592, -0.2144, -0.4652, 0.859, -0.2138, -0.8943, 0.4371, -0.09586, -0.8943, 0.4371, -0.09586, -0.8943, 0.4371, -0.09586, -0.8252, 0.5113, -0.24, -0.8252, 0.5113, -0.24, -0.8252, 0.5113, -0.24, 0.002814, 0.5753, 0.818, 0.002814, 0.5753, 0.818, 0.002814, 0.5753, 0.818, -0.402, 0.2374, 0.8843, -0.402, 0.2374, 0.8843, -0.402, 0.2374, 0.8843, -0.3864, 0.4043, 0.829, -0.3864, 0.4043, 0.829, -0.3864, 0.4043, 0.829, -0.4227, -0.2744, 0.8637, -0.4227, -0.2744, 0.8637, -0.4227, -0.2744, 0.8637, -0.4382, -0.4298, 0.7895, -0.4382, -0.4298, 0.7895, -0.4382, -0.4298, 0.7895, -0.03116, -0.7282, 0.6847, -0.03116, -0.7282, 0.6847, -0.03116, -0.7282, 0.6847, -0.0643, -0.9398, 0.3356, -0.0643, -0.9398, 0.3356, -0.0643, -0.9398, 0.3356, -0.1697, -0.9538, 0.2477, -0.1697, -0.9538, 0.2477, -0.1697, -0.9538, 0.2477, -0.0874, -0.9746, -0.2061, -0.0874, -0.9746, -0.2061, -0.0874, -0.9746, -0.2061, -0.3956, -0.8285, -0.3965, -0.3956, -0.8285, -0.3965, -0.3956, -0.8285, -0.3965, -0.4092, -0.823, -0.394, -0.4092, -0.823, -0.394, -0.4092, -0.823, -0.394, -0.6548, -0.4377, -0.6162, -0.6548, -0.4377, -0.6162, -0.6548, -0.4377, -0.6162, -0.5993, 0.02786, 0.8001, -0.5993, 0.02786, 0.8001, -0.5993, 0.02786, 0.8001, -0.9256, -0.005241, 0.3784, -0.9256, -0.005241, 0.3784, -0.9256, -0.005241, 0.3784, -0.8831, -0.3547, 0.3071, -0.8831, -0.3547, 0.3071, -0.8831, -0.3547, 0.3071, -0.9056, -0.1901, -0.3791, -0.9056, -0.1901, -0.3791, -0.9056, -0.1901, -0.3791, -0.9286, -0.193, -0.3169, -0.9286, -0.193, -0.3169, -0.9286, -0.193, -0.3169, -0.9876, 0.1466, -0.0561, -0.9876, 0.1466, -0.0561, -0.9876, 0.1466, -0.0561, 0.9566, 0.1863, -0.2239, 0.9566, 0.1863, -0.2239, 0.9566, 0.1863, -0.2239, 0.9566, 0.1863, -0.2239, 0.1601, 0.937, 0.3104, 0.1601, 0.937, 0.3104, 0.1601, 0.937, 0.3104, 0.1601, 0.937, 0.3104, -0.01804, 0.902, 0.4313, -0.01804, 0.902, 0.4313, -0.01804, 0.902, 0.4313, 0.2527, 0.9604, 0.1174, 0.2527, 0.9604, 0.1174, 0.2527, 0.9604, 0.1174, 0.2527, 0.9604, 0.1174, 0.0671, 0.9605, 0.2699, 0.0671, 0.9605, 0.2699, 0.0671, 0.9605, 0.2699, 0.0671, 0.9605, 0.2699, 0.9623, 0.2625, 0.07064, 0.9623, 0.2625, 0.07064, 0.9623, 0.2625, 0.07064, 0.9623, 0.2625, 0.07064, 0.8595, 0.4193, 0.2923, 0.8595, 0.4193, 0.2923, 0.8595, 0.4193, 0.2923, 0.8595, 0.4193, 0.2923, -0.9562, -0.1864, -0.2256, -0.9562, -0.1864, -0.2256, -0.9562, -0.1864, -0.2256, -0.9562, -0.1864, -0.2256, 0.8836, 0.327, 0.3351, 0.8836, 0.327, 0.3351, 0.8836, 0.327, 0.3351, 0.8836, 0.327, 0.3351, 0.7792, 0.471, 0.4135, 0.7792, 0.471, 0.4135, 0.7792, 0.471, 0.4135, 0.7076, -0.7013, 0.08714, 0.7076, -0.7013, 0.08714, 0.7076, -0.7013, 0.08714, 0.7076, -0.7013, 0.08714, 0.7869, -0.5307, 0.3148, 0.7869, -0.5307, 0.3148, 0.7869, -0.5307, 0.3148, 0.7869, -0.5307, 0.3148, -0.3168, -0.9214, -0.225, -0.3168, -0.9214, -0.225, -0.3168, -0.9214, -0.225, -0.3168, -0.9214, -0.225, 0.7276, -0.604, 0.3251, 0.7276, -0.604, 0.3251, 0.7276, -0.604, 0.3251, 0.7276, -0.604, 0.3251, 0.8126, -0.4476, 0.3733, 0.8126, -0.4476, 0.3733, 0.8126, -0.4476, 0.3733, -0.2517, -0.9562, 0.1498, -0.2517, -0.9562, 0.1498, -0.2517, -0.9562, 0.1498, -0.2517, -0.9562, 0.1498, -0.06618, -0.9467, 0.3154, -0.06618, -0.9467, 0.3154, -0.06618, -0.9467, 0.3154, -0.06618, -0.9467, 0.3154, 0.6396, -0.7353, -0.2242, 0.6396, -0.7353, -0.2242, 0.6396, -0.7353, -0.2242, 0.6396, -0.7353, -0.2242, -0.1613, -0.9434, 0.2899, -0.1613, -0.9434, 0.2899, -0.1613, -0.9434, 0.2899, -0.1613, -0.9434, 0.2899, 0.01868, -0.9363, 0.3508, 0.01868, -0.9363, 0.3508, 0.01868, -0.9363, 0.3508, -0.9462, -0.258, 0.1951, -0.9462, -0.258, 0.1951, -0.9462, -0.258, 0.1951, -0.9462, -0.258, 0.1951, -0.8592, -0.419, 0.2935, -0.8592, -0.419, 0.2935, -0.8592, -0.419, 0.2935, -0.8592, -0.419, 0.2935, -0.6395, 0.735, -0.2253, -0.6395, 0.735, -0.2253, -0.6395, 0.735, -0.2253, -0.6395, 0.735, -0.2253, -0.9046, -0.3345, 0.2641, -0.9046, -0.3345, 0.2641, -0.9046, -0.3345, 0.2641, -0.9046, -0.3345, 0.2641, -0.7951, -0.4803, 0.3702, -0.7951, -0.4803, 0.3702, -0.7951, -0.4803, 0.3702, -0.6987, 0.6926, 0.1793, -0.6987, 0.6926, 0.1793, -0.6987, 0.6926, 0.1793, -0.6987, 0.6926, 0.1793, -0.7981, 0.5384, 0.2705, -0.7981, 0.5384, 0.2705, -0.7981, 0.5384, 0.2705, -0.7981, 0.5384, 0.2705, 0.3169, 0.9215, -0.2245, 0.3169, 0.9215, -0.2245, 0.3169, 0.9215, -0.2245, 0.3169, 0.9215, -0.2245, -0.7398, 0.6143, 0.2746, -0.7398, 0.6143, 0.2746, -0.7398, 0.6143, 0.2746, -0.7398, 0.6143, 0.2746, -0.7986, 0.4402, 0.4106, -0.7986, 0.4402, 0.4106, -0.7986, 0.4402, 0.4106, -0.2727, -0.6472, -0.7119, -0.2727, -0.6472, -0.7119, -0.2727, -0.6472, -0.7119, -0.2727, -0.6472, -0.7119, -0.5188, 0.6848, -0.5118, -0.5188, 0.6848, -0.5118, -0.5188, 0.6848, -0.5118, -0.5188, 0.6848, -0.5118, 0.31, 0.7351, -0.6029, 0.31, 0.7351, -0.6029, 0.31, 0.7351, -0.6029, 0.31, 0.7351, -0.6029, 0.6862, 0.08573, -0.7223, 0.6862, 0.08573, -0.7223, 0.6862, 0.08573, -0.7223, 0.6862, 0.08573, -0.7223, -0.8033, -0.1009, -0.587, -0.8033, -0.1009, -0.587, -0.8033, -0.1009, -0.587, -0.8033, -0.1009, -0.587, 0.3915, -0.5171, -0.7611, 0.3915, -0.5171, -0.7611, 0.3915, -0.5171, -0.7611, 0.3915, -0.5171, -0.7611, 0.243, 0.5145, -0.8223, 0.243, 0.5145, -0.8223, 0.243, 0.5145, -0.8223, 0.243, 0.5145, -0.8223, 6.133e-05, -0.0003361, -1.0, 6.133e-05, -0.0003361, -1.0, 6.133e-05, -0.0003361, -1.0, 6.133e-05, -0.0003361, -1.0, 6.133e-05, -0.0003361, -1.0, 6.133e-05, -0.0003361, -1.0, 0.2613, -0.3772, -0.8885, 0.2613, -0.3772, -0.8885, 0.2613, -0.3772, -0.8885, 0.2613, -0.3772, -0.8885, -0.3209, 0.4627, -0.8264, -0.3209, 0.4627, -0.8264, -0.3209, 0.4627, -0.8264, -0.3209, 0.4627, -0.8264, 0.5098, 0.04189, -0.8593, 0.5098, 0.04189, -0.8593, 0.5098, 0.04189, -0.8593, 0.5098, 0.04189, -0.8593, -0.1939, -0.4112, -0.8907, -0.1939, -0.4112, -0.8907, -0.1939, -0.4112, -0.8907, -0.1939, -0.4112, -0.8907, -0.4999, -0.04166, -0.8651, -0.4999, -0.04166, -0.8651, -0.4999, -0.04166, -0.8651, -0.4999, -0.04166, -0.8651, 0.4359, 0.8977, 0.06422, 0.4359, 0.8977, 0.06422, 0.4359, 0.8977, 0.06422, 0.4359, 0.8977, 0.06422, 0.9954, 0.07136, 0.06453, 0.9954, 0.07136, 0.06453, 0.9954, 0.07136, 0.06453, 0.9954, 0.07136, 0.06453, 0.5595, -0.8263, 0.06481, 0.5595, -0.8263, 0.06481, 0.5595, -0.8263, 0.06481, 0.5595, -0.8263, 0.06481, -0.4359, -0.8977, 0.06477, -0.4359, -0.8977, 0.06477, -0.4359, -0.8977, 0.06477, -0.4359, -0.8977, 0.06477, -6.112e-05, 0.0003362, 1.0, -6.112e-05, 0.0003362, 1.0, -6.112e-05, 0.0003362, 1.0, -6.112e-05, 0.0003362, 1.0, -6.112e-05, 0.0003362, 1.0, -6.112e-05, 0.0003362, 1.0, -0.9954, -0.07132, 0.06446, -0.9954, -0.07132, 0.06446, -0.9954, -0.07132, 0.06446, -0.9954, -0.07132, 0.06446, -0.5595, 0.8264, 0.06419, -0.5595, 0.8264, 0.06419, -0.5595, 0.8264, 0.06419, -0.5595, 0.8264, 0.06419, 6.127e-05, -0.0003361, -1.0, 6.127e-05, -0.0003361, -1.0, 6.127e-05, -0.0003361, -1.0, 6.127e-05, -0.0003361, -1.0, 6.127e-05, -0.0003361, -1.0, 6.127e-05, -0.0003361, -1.0, -0.5566, 0.8221, 0.1197, -0.5566, 0.8221, 0.1197, -0.5566, 0.8221, 0.1197, -0.5566, 0.8221, 0.1197, -0.5583, 0.8246, 0.09106, -0.5583, 0.8246, 0.09106, -0.5583, 0.8246, 0.09106, -0.5583, 0.8246, 0.09106, -0.5602, 0.8274, 0.04085, -0.5602, 0.8274, 0.04085, -0.5602, 0.8274, 0.04085, -0.5602, 0.8274, 0.04085, -0.9902, -0.07093, 0.1199, -0.9902, -0.07093, 0.1199, -0.9902, -0.07093, 0.1199, -0.9902, -0.07093, 0.1199, -0.9933, -0.07116, 0.09134, -0.9933, -0.07116, 0.09134, -0.9933, -0.07116, 0.09134, -0.9933, -0.07116, 0.09134, -0.9966, -0.07142, 0.04112, -0.9966, -0.07142, 0.04112, -0.9966, -0.07142, 0.04112, -0.9966, -0.07142, 0.04112, -0.4337, -0.893, 0.1202, -0.4337, -0.893, 0.1202, -0.4337, -0.893, 0.1202, -0.4337, -0.893, 0.1202, -0.435, -0.8958, 0.09165, -0.435, -0.8958, 0.09165, -0.435, -0.8958, 0.09165, -0.435, -0.8958, 0.09165, -0.4364, -0.8988, 0.04144, -0.4364, -0.8988, 0.04144, -0.4364, -0.8988, 0.04144, -0.4364, -0.8988, 0.04144, 0.5566, -0.822, 0.1203, 0.5566, -0.822, 0.1203, 0.5566, -0.822, 0.1203, 0.5566, -0.822, 0.1203, 0.5583, -0.8246, 0.09169, 0.5583, -0.8246, 0.09169, 0.5583, -0.8246, 0.09169, 0.5583, -0.8246, 0.09169, 0.5602, -0.8273, 0.04147, 0.5602, -0.8273, 0.04147, 0.5602, -0.8273, 0.04147, 0.5602, -0.8273, 0.04147, 0.9902, 0.07101, 0.12, 0.9902, 0.07101, 0.12, 0.9902, 0.07101, 0.12, 0.9902, 0.07101, 0.12, 0.9933, 0.07122, 0.09141, 0.9933, 0.07122, 0.09141, 0.9933, 0.07122, 0.09141, 0.9933, 0.07122, 0.09141, 0.9966, 0.07144, 0.0412, 0.9966, 0.07144, 0.0412, 0.9966, 0.07144, 0.0412, 0.9966, 0.07144, 0.0412, 0.4336, 0.8931, 0.1197, 0.4336, 0.8931, 0.1197, 0.4336, 0.8931, 0.1197, 0.4336, 0.8931, 0.1197, 0.435, 0.8958, 0.0911, 0.435, 0.8958, 0.0911, 0.435, 0.8958, 0.0911, 0.435, 0.8958, 0.0911, 0.4364, 0.8988, 0.04089, 0.4364, 0.8988, 0.04089, 0.4364, 0.8988, 0.04089, 0.4364, 0.8988, 0.04089, 0.4047, 0.8335, 0.3761, 0.4047, 0.8335, 0.3761, 0.4047, 0.8335, 0.3761, 0.4047, 0.8335, 0.3761, 0.9241, 0.06636, 0.3764, 0.9241, 0.06636, 0.3764, 0.9241, 0.06636, 0.3764, 0.9241, 0.06636, 0.3764, 0.5194, -0.767, 0.3767, 0.5194, -0.767, 0.3767, 0.5194, -0.767, 0.3767, 0.5194, -0.767, 0.3767, -0.4047, -0.8333, 0.3767, -0.4047, -0.8333, 0.3767, -0.4047, -0.8333, 0.3767, -0.4047, -0.8333, 0.3767, -0.9241, -0.06611, 0.3764, -0.9241, -0.06611, 0.3764, -0.9241, -0.06611, 0.3764, -0.9241, -0.06611, 0.3764, -0.5194, 0.7673, 0.3761, -0.5194, 0.7673, 0.3761, -0.5194, 0.7673, 0.3761, -0.5194, 0.7673, 0.3761, 0.7371, -0.3821, 0.5574, 0.7371, -0.3821, 0.5574, 0.7371, -0.3821, 0.5574, 0.1818, -0.7514, 0.6343, 0.1818, -0.7514, 0.6343, 0.1818, -0.7514, 0.6343, 0.8403, -0.03834, 0.5408, 0.8403, -0.03834, 0.5408, 0.8403, -0.03834, 0.5408, 0.6402, 0.179, 0.7471, 0.6402, 0.179, 0.7471, 0.6402, 0.179, 0.7471, 0.3639, -0.07606, 0.9283, 0.3639, -0.07606, 0.9283, 0.3639, -0.07606, 0.9283, -0.3004, -0.8482, 0.4363, -0.3004, -0.8482, 0.4363, -0.3004, -0.8482, 0.4363, 0.5196, -0.8275, -0.2126, 0.5196, -0.8275, -0.2126, 0.5196, -0.8275, -0.2126, 0.9103, 0.2569, -0.3246, 0.9103, 0.2569, -0.3246, 0.9103, 0.2569, -0.3246, 0.2967, 0.896, 0.3303, 0.2967, 0.896, 0.3303, 0.2967, 0.896, 0.3303, -0.5652, 0.1492, 0.8113, -0.5652, 0.1492, 0.8113, -0.5652, 0.1492, 0.8113, -0.2916, -0.8286, 0.4779, -0.2916, -0.8286, 0.4779, -0.2916, -0.8286, 0.4779, 0.5204, -0.8193, -0.2409, 0.5204, -0.8193, -0.2409, 0.5204, -0.8193, -0.2409, 0.925, 0.2265, -0.3049, 0.925, 0.2265, -0.3049, 0.925, 0.2265, -0.3049, 0.2495, 0.9153, 0.3163, 0.2495, 0.9153, 0.3163, 0.2495, 0.9153, 0.3163, -0.5432, 0.1595, 0.8243, -0.5432, 0.1595, 0.8243, -0.5432, 0.1595, 0.8243, -0.8299, -0.3027, -0.4686, -0.8299, -0.3027, -0.4686, -0.8299, -0.3027, -0.4686, -0.3236, -0.2311, -0.9176, -0.3236, -0.2311, -0.9176, -0.3236, -0.2311, -0.9176, -0.1164, 0.3565, -0.927, -0.1164, 0.3565, -0.927, -0.1164, 0.3565, -0.927, -0.4548, 0.7047, -0.5445, -0.4548, 0.7047, -0.5445, -0.4548, 0.7047, -0.5445, -0.9365, 0.2893, -0.198, -0.9365, 0.2893, -0.198, -0.9365, 0.2893, -0.198, -0.6568, 0.3258, -0.68, -0.6568, 0.3258, -0.68, -0.6568, 0.3258, -0.68, -0.6935, 0.4981, -0.5205, -0.6935, 0.4981, -0.5205, -0.6935, 0.4981, -0.5205, -0.6408, 0.6008, -0.4779, -0.6408, 0.6008, -0.4779, -0.6408, 0.6008, -0.4779, -0.5295, 0.3165, -0.7871, -0.5295, 0.3165, -0.7871, -0.5295, 0.3165, -0.7871, -0.3664, 0.4861, -0.7934, -0.3664, 0.4861, -0.7934, -0.3664, 0.4861, -0.7934, -0.251, 0.495, -0.8318, -0.251, 0.495, -0.8318, -0.251, 0.495, -0.8318, -0.5134, 0.1609, -0.8429, -0.5134, 0.1609, -0.8429, -0.5134, 0.1609, -0.8429, -0.3318, 0.07011, -0.9407, -0.3318, 0.07011, -0.9407, -0.3318, 0.07011, -0.9407, -0.2818, -0.03122, -0.959, -0.2818, -0.03122, -0.959, -0.2818, -0.03122, -0.959, -0.6313, 0.06268, -0.773, -0.6313, 0.06268, -0.773, -0.6313, 0.06268, -0.773, -0.6227, -0.1553, -0.7669, -0.6227, -0.1553, -0.7669, -0.6227, -0.1553, -0.7669, -0.684, -0.2989, -0.6654, -0.684, -0.2989, -0.6654, -0.684, -0.2989, -0.6654, -0.7185, 0.1621, -0.6764, -0.7185, 0.1621, -0.6764, -0.7185, 0.1621, -0.6764, -0.8962, 0.0594, -0.4397, -0.8962, 0.0594, -0.4397, -0.8962, 0.0594, -0.4397, -0.948, 0.1044, -0.3006, -0.948, 0.1044, -0.3006, -0.948, 0.1044, -0.3006, -0.7754, 0.3693, 0.5123, -0.7754, 0.3693, 0.5123, -0.7754, 0.3693, 0.5123, -0.8983, 0.2643, 0.3509, -0.8983, 0.2643, 0.3509, -0.8983, 0.2643, 0.3509, -0.5094, 0.8299, 0.2278, -0.5081, 0.8302, 0.2295, -0.5084, 0.8303, 0.2283, 0.02767, 0.9956, -0.08938, 0.02767, 0.9956, -0.08938, 0.02767, 0.9956, -0.08938, -0.09761, 0.9866, -0.1306, -0.09761, 0.9866, -0.1306, -0.09761, 0.9866, -0.1306, 0.3795, 0.8121, -0.4432, 0.3795, 0.8121, -0.4432, 0.3795, 0.8121, -0.4432, 0.6181, 0.2504, -0.7451, 0.6181, 0.2504, -0.7451, 0.6181, 0.2504, -0.7451, 0.4749, 0.3679, -0.7994, 0.4749, 0.3679, -0.7994, 0.4749, 0.3679, -0.7994, 0.5073, -0.2288, -0.8308, 0.5149, -0.2331, -0.825, 0.5098, -0.2333, -0.828, 0.1718, -0.8079, -0.5637, 0.1718, -0.8079, -0.5637, 0.1718, -0.8079, -0.5637, 0.1242, -0.6729, -0.7292, 0.1242, -0.6729, -0.7292, 0.1242, -0.6729, -0.7292, -0.2435, -0.9193, -0.3092, -0.2427, -0.9199, -0.3081, -0.2435, -0.9196, -0.3084, -0.6938, -0.6951, 0.1885, -0.6938, -0.6951, 0.1885, -0.6938, -0.6951, 0.1885, -0.7118, -0.7022, 0.01728, -0.7118, -0.7022, 0.01728, -0.7118, -0.7022, 0.01728, -0.8655, -0.2482, 0.435, -0.8655, -0.2482, 0.435, -0.8655, -0.2482, 0.435, -0.5109, 0.8294, 0.2258, -0.5105, 0.8294, 0.227, -0.5094, 0.8299, 0.2275, -0.1441, 0.7218, 0.677, -0.1441, 0.7218, 0.677, -0.1441, 0.7218, 0.677, -0.3596, 0.6877, 0.6306, -0.3596, 0.6877, 0.6306, -0.3596, 0.6877, 0.6306, 0.3414, 0.8239, -0.4523, 0.3414, 0.8239, -0.4523, 0.3414, 0.8239, -0.4523, 0.7715, 0.6338, 0.05639, 0.7715, 0.6338, 0.05639, 0.7715, 0.6338, 0.05639, 0.6209, 0.7839, 0.008353, 0.6209, 0.7839, 0.008353, 0.6209, 0.7839, 0.008353, 0.4993, -0.224, -0.837, 0.504, -0.2251, -0.8338, 0.5066, -0.2296, -0.831, 0.8794, -0.3359, -0.3374, 0.8794, -0.3359, -0.3374, 0.8794, -0.3359, -0.3374, 0.8641, -0.2201, -0.4527, 0.8641, -0.2201, -0.4527, 0.8641, -0.2201, -0.4527, -0.2443, -0.9186, -0.3105, -0.2437, -0.919, -0.31, -0.2437, -0.9193, -0.3092, 0.1596, -0.9758, 0.1492, 0.1596, -0.9758, 0.1492, 0.1596, -0.9758, 0.1492, 0.1648, -0.986, -0.02663, 0.1648, -0.986, -0.02663, 0.1648, -0.986, -0.02663, -0.8734, -0.2541, 0.4155, -0.8734, -0.2541, 0.4155, -0.8734, -0.2541, 0.4155, -0.5065, -0.3503, 0.7879, -0.5065, -0.3503, 0.7879, -0.5065, -0.3503, 0.7879, -0.5926, -0.4485, 0.6691, -0.5926, -0.4485, 0.6691, -0.5926, -0.4485, 0.6691, -0.1414, -0.05166, 0.9886, -0.1414, -0.05166, 0.9886, -0.1414, -0.05166, 0.9886, 0.01387, 0.02358, 0.9996, 0.01387, 0.02358, 0.9996, 0.01387, 0.02358, 0.9996, 0.09614, 0.5112, 0.8541, 0.09614, 0.5112, 0.8541, 0.09614, 0.5112, 0.8541, 0.4603, 0.5739, 0.6774, 0.4603, 0.5739, 0.6774, 0.4603, 0.5739, 0.6774, 0.5686, 0.4901, 0.6607, 0.5686, 0.4901, 0.6607, 0.5686, 0.4901, 0.6607, 0.8156, 0.5111, 0.2712, 0.8156, 0.5111, 0.2712, 0.8156, 0.5111, 0.2712, 0.9671, 0.1583, 0.1993, 0.9671, 0.1583, 0.1993, 0.9671, 0.1583, 0.1993, 0.968, 0.1446, 0.2052, 0.968, 0.1446, 0.2052, 0.968, 0.1446, 0.2052, 0.95, -0.3117, -0.01726, 0.95, -0.3117, -0.01726, 0.95, -0.3117, -0.01726, -0.2284, -0.3836, 0.8948, -0.2284, -0.3836, 0.8948, -0.2284, -0.3836, 0.8948, 0.1889, -0.6678, 0.72, 0.1889, -0.6678, 0.72, 0.1889, -0.6678, 0.72, 0.4471, -0.4269, 0.7861, 0.4471, -0.4269, 0.7861, 0.4471, -0.4269, 0.7861, 0.7541, -0.6305, 0.1837, 0.7541, -0.6305, 0.1837, 0.7541, -0.6305, 0.1837, 0.7293, -0.639, 0.2447, 0.7293, -0.639, 0.2447, 0.7293, -0.639, 0.2447, 0.3725, -0.8632, 0.3408, 0.3725, -0.8632, 0.3408, 0.3725, -0.8632, 0.3408])] * 3)])

# ---- objects
ob_icosphere_001 = bpy.data.objects.new('Icosphere.001', me_icosphere_001)

# ---- transforms, parenting, visibility, modifiers, constraints
ob_icosphere_001.location = (0.0, 0.0, 7.318)
ob_icosphere_001.color = (0.8, 0.8, 0.8, 1.0)
ob_icosphere_001.lineart.crease_threshold = 0.0

# ---- collection membership
col_collection_1.objects.link(ob_icosphere_001)

# ---- scene / render settings (as saved in the file)
scene.frame_start = 1; scene.frame_end = 250; scene.frame_set(1)
scene.render.engine = 'BLENDER_EEVEE_NEXT'
scene.render.resolution_percentage = 50
scene.render.dither_intensity = 0.0
scene.cycles.use_denoising = False
scene.cycles.samples = 128
scene.cycles.sampling_pattern = 'TABULATED_SOBOL'
scene.cycles.use_adaptive_sampling = False
scene.cycles.use_light_tree = False
scene.cycles.blur_glossy = 0.0
scene.cycles.sample_clamp_indirect = 0.0
scene.view_settings.view_transform = 'Standard'
bpy.context.view_layer.update()

# ---- added for rendering (the .blend has no active camera and no usable light): camera, sun
cam_auto = bpy.data.cameras.new('AutoCamera')
cam_auto.lens = 50.0
cam_auto.sensor_width = 36.0
cam_auto.clip_end = 1000.0
ob_auto_camera = bpy.data.objects.new('AutoCamera', cam_auto)
scene.collection.objects.link(ob_auto_camera)
ob_auto_camera.location = (13.1393, -15.9112, 17.1015)
ob_auto_camera.rotation_euler = (1.09748, -7.21219e-08, 0.694738)
scene.camera = ob_auto_camera
light_auto_sun = bpy.data.lights.new('AutoSun', 'SUN')
light_auto_sun.energy = 3.0
light_auto_sun.angle = 0.0523599
ob_auto_sun = bpy.data.objects.new('AutoSun', light_auto_sun)
scene.collection.objects.link(ob_auto_sun)
ob_auto_sun.rotation_euler = (0.872665, 0.174533, 0.523599)
bpy.context.view_layer.update()
